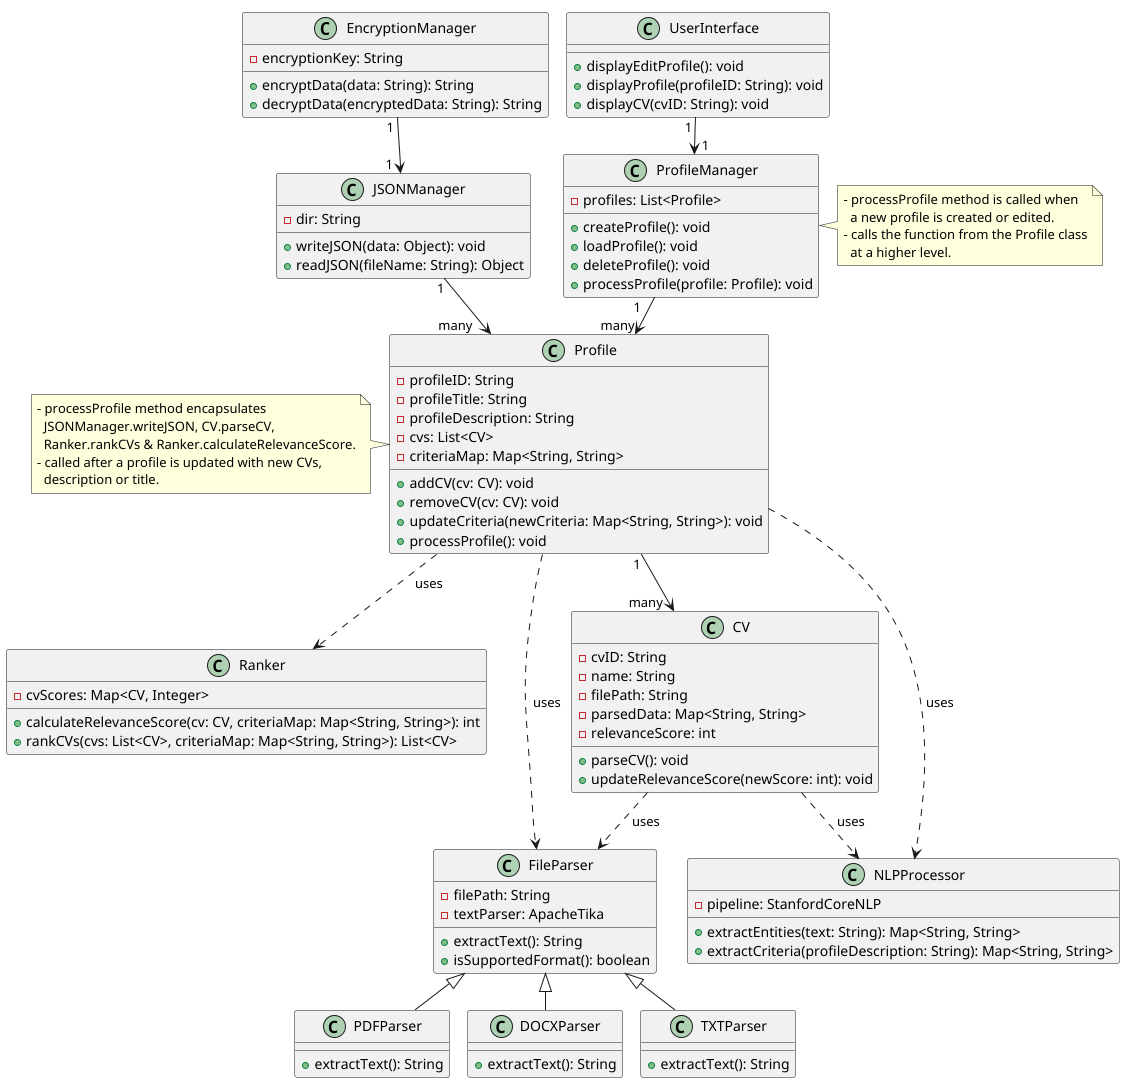

The diagram above was rendered by PlantUML. Its source (embedded in the PNG):
@startuml
!pragma layout smetana


class EncryptionManager {
  - encryptionKey: String
  + encryptData(data: String): String
  + decryptData(encryptedData: String): String
}

class JSONManager {
  - dir: String
  + writeJSON(data: Object): void
  + readJSON(fileName: String): Object
}
class UserInterface {
  + displayEditProfile(): void
  + displayProfile(profileID: String): void
  + displayCV(cvID: String): void
}

class ProfileManager {
  - profiles: List<Profile>
  + createProfile(): void
  + loadProfile(): void
  + deleteProfile(): void
  + processProfile(profile: Profile): void
}
note right of ProfileManager
- processProfile method is called when
  a new profile is created or edited.
- calls the function from the Profile class
  at a higher level.
end note

class Ranker {
  - cvScores: Map<CV, Integer>
  + calculateRelevanceScore(cv: CV, criteriaMap: Map<String, String>): int
  + rankCVs(cvs: List<CV>, criteriaMap: Map<String, String>): List<CV>
}

class Profile {
  - profileID: String
  - profileTitle: String
  - profileDescription: String
  - cvs: List<CV>
  - criteriaMap: Map<String, String>
  + addCV(cv: CV): void
  + removeCV(cv: CV): void
  + updateCriteria(newCriteria: Map<String, String>): void
  + processProfile(): void
}
note left of Profile
- processProfile method encapsulates
  JSONManager.writeJSON, CV.parseCV,
  Ranker.rankCVs & Ranker.calculateRelevanceScore.
- called after a profile is updated with new CVs,
  description or title.
end note

class CV {
  - cvID: String
  - name: String
  - filePath: String
  - parsedData: Map<String, String>
  - relevanceScore: int
  + parseCV(): void
  + updateRelevanceScore(newScore: int): void
}


class FileParser {
  - filePath: String
  - textParser: ApacheTika
  + extractText(): String
  + isSupportedFormat(): boolean
}

class NLPProcessor {
  - pipeline: StanfordCoreNLP
  + extractEntities(text: String): Map<String, String>
  + extractCriteria(profileDescription: String): Map<String, String>
}

class PDFParser {
  + extractText(): String
}

class DOCXParser {
  + extractText(): String
}

class TXTParser {
  + extractText(): String
}

'==================================================
' Define relationships:
ProfileManager "1    " --> "many" Profile
Profile "1" --> "many   " CV
' Profile uses FileParser and NLPProcessor during processing
Profile ..> FileParser : uses
Profile ..> NLPProcessor : uses
' Also, Profile uses Ranker to rank its CVs (dependency)
Profile ..> Ranker : uses
' CV depends on FileParser and NLPProcessor as well
CV ..> FileParser : uses
CV ..> NLPProcessor : uses
FileParser <|-- PDFParser
FileParser <|-- DOCXParser
FileParser <|-- TXTParser
JSONManager "1" --> "many     " Profile
UserInterface "1 " --> "  1" ProfileManager
EncryptionManager "1 " --> "1  " JSONManager

@enduml